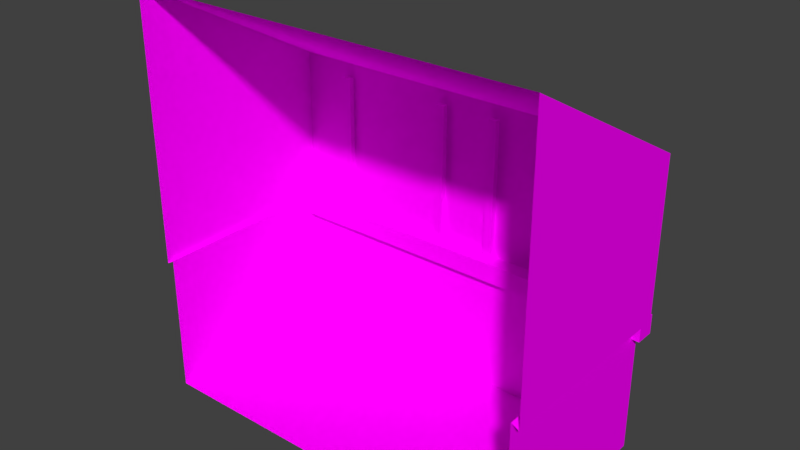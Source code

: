 # Source: building07.blend  (saved by Blender 2.77.0; exported with 4.5.12 LTS)
import bpy
from mathutils import Matrix  # noqa: F401  (used for matrix-valued properties, if any)

bpy.ops.wm.read_factory_settings(use_empty=True)
scene = bpy.context.scene
scene.name = 'Scene'

# ---- collections
col_collection_1 = bpy.data.collections.new('Collection 1'); scene.collection.children.link(col_collection_1)

# ---- images (referenced by path relative to the original .blend; pixels are not part of the script)
import os
ASSET_DIR = os.environ.get("B2B_ASSET_DIR", "")  # directory of the original .blend (textures are referenced by path, not embedded)
HERE = os.path.dirname(os.path.abspath(__file__))  # packed textures are extracted next to this script under _unpacked/

def load_image(name, relpath, width, height, colorspace="sRGB"):
    """Load a texture the original file referenced (path relative to the .blend, or extracted next to this script)."""
    p = next((c for c in (os.path.join(HERE, relpath), os.path.join(ASSET_DIR, relpath)) if relpath and os.path.exists(c)), "")
    if p:
        img = bpy.data.images.load(p, check_existing=True)
        img.name = name
    else:  # same state as the original file: an image datablock whose file is absent (Cycles renders it pink)
        img = bpy.data.images.new(name, width, height)
        img.source = "FILE"
        img.filepath = "//" + (relpath or name)
    img.colorspace_settings.name = colorspace
    return img
img_colorpalette_jpg = load_image('colorPalette.jpg', 'colorPalette.jpg', 1024, 1024, 'sRGB')

# ---- materials (node trees are filled in below, after node groups)
mat_material = bpy.data.materials.new('Material')
mat_material.alpha_threshold = 0.0
mat_material.roughness = 0.5
mat_material.line_color = (0.0, 0.0, 0.0, 1.0)

# ---- material node trees
mat_material.use_nodes = True; mat_material.node_tree.nodes.clear()
_N = mat_material.node_tree.nodes; _L = mat_material.node_tree.links
n0 = _N.new('ShaderNodeOutputMaterial'); n0.name = 'Material Output'; n0.location = (300, 300)
n1 = _N.new('ShaderNodeBsdfDiffuse'); n1.name = 'Diffuse BSDF'; n1.location = (10, 300)
n2 = _N.new('ShaderNodeTexImage'); n2.name = 'Image Texture'; n2.location = (228, 132)
n2.width = 140
n2.image = img_colorpalette_jpg
n3 = _N.new('ShaderNodeTexCoord'); n3.name = 'Texture Coordinate'; n3.location = (-183, 230)
_L.new(n1.outputs[0], n0.inputs[0])
_L.new(n3.outputs[2], n2.inputs[0])
_L.new(n2.outputs[0], n1.inputs[0])
n0.is_active_output = True

# ---- world
world_world = bpy.data.worlds.new('World'); scene.world = world_world
world_world.color = (0.05088, 0.05088, 0.05088)
world_world.use_sun_shadow = False
world_world.sun_shadow_jitter_overblur = 0.0
world_world.cycles.sampling_method = 'MANUAL'

# ---- meshes
me_cube = bpy.data.meshes.new('Cube')
me_cube.from_pydata([(3.306, 3.306, 0.0102), (3.306, 3.306, 2.388), (2.414, 3.502, 4.78), (2.414, 3.502, 2.362), (2.414, 3.344, 4.78), (2.414, 3.344, 2.362), (3.433, 3.486, 2.401), (3.433, 3.486, 2.071), (3.433, 3.156, 2.401), (3.433, 3.156, 2.071), (3.306, 0.0, 0.0102), (3.306, -1.669e-06, 2.388), (3.437, -1.715e-06, 2.315), (3.437, 3.437, 2.315), (3.437, -1.715e-06, 4.767), (3.437, 3.437, 4.767), (3.437, -1.715e-06, 6.881), (3.437, 3.437, 5.018), (2.572, 3.344, 2.362), (2.572, 3.344, 4.78), (2.572, 3.502, 2.362), (2.572, 3.502, 4.78), (0.4257, 3.502, 4.78), (0.4257, 3.502, 2.362), (0.4257, 3.344, 4.78), (0.4257, 3.344, 2.362), (0.584, 3.344, 2.362), (0.584, 3.344, 4.78), (0.584, 3.502, 2.362), (0.584, 3.502, 4.78), (2.397, 3.335, 2.303), (2.397, 3.335, 1.505), (2.397, 3.518, 2.303), (2.397, 3.518, 1.505), (2.58, 3.335, 2.303), (2.58, 3.335, 1.505), (2.58, 3.518, 2.303), (2.58, 3.518, 1.505), (1.555, 3.335, 2.303), (1.555, 3.335, 1.505), (1.555, 3.518, 2.303), (1.555, 3.518, 1.505), (1.739, 3.335, 2.303), (1.739, 3.335, 1.505), (1.739, 3.518, 2.303), (1.739, 3.518, 1.505), (7.153e-07, 3.306, 0.0102), (1.192e-06, 3.306, 2.388), (2.384e-07, 5.96e-07, 0.0102), (1.192e-06, 3.437, 2.315), (1.192e-06, 3.437, 4.767), (1.192e-06, 3.437, 5.018), (-2.384e-07, -4.753e-07, 6.881), (0.0, 3.156, 2.071), (0.0, 3.156, 2.401), (0.0, 3.486, 2.071), (0.0, 3.486, 2.401)], [], [(2, 21, 20, 3), (4, 2, 3, 5), (53, 55, 7, 9), (6, 8, 9, 7), (56, 6, 7, 55), (11, 1, 13, 12), (0, 1, 11, 10), (12, 13, 15, 14), (14, 15, 17, 16), (21, 19, 18, 20), (19, 4, 5, 18), (5, 3, 20, 18), (19, 21, 2, 4), (22, 29, 28, 23), (24, 22, 23, 25), (29, 27, 26, 28), (27, 24, 25, 26), (25, 23, 28, 26), (27, 29, 22, 24), (32, 30, 34, 36), (37, 35, 31, 33), (32, 36, 37, 33), (30, 32, 33, 31), (34, 30, 31, 35), (36, 34, 35, 37), (40, 38, 42, 44), (45, 43, 39, 41), (40, 44, 45, 41), (38, 40, 41, 39), (42, 38, 39, 43), (44, 42, 43, 45), (17, 51, 52, 16), (15, 50, 51, 17), (13, 49, 50, 15), (0, 10, 48, 46), (1, 47, 49, 13), (1, 0, 46, 47), (8, 54, 53, 9), (8, 6, 56, 54)])
me_cube.materials.append(mat_material)
me_cube.use_remesh_preserve_volume = False
me_cube.use_remesh_preserve_attributes = False
me_cube.use_mirror_vertex_groups = False
me_cube.update()

# ---- objects
ob_cube = bpy.data.objects.new('Cube', me_cube)

# ---- transforms, parenting, visibility, modifiers, constraints
ob_cube.location = (0.0, 0.0, 0.0)
ob_cube.lock_rotations_4d = False
ob_cube.empty_display_type = 'ARROWS'
ob_cube.lineart.crease_threshold = 0.0
_m = ob_cube.modifiers.new('Mirror', 'MIRROR')

# ---- collection membership
col_collection_1.objects.link(ob_cube)

# ---- scene / render settings (as saved in the file)
scene.frame_start = 1; scene.frame_end = 250; scene.frame_set(1)
scene.render.engine = 'CYCLES'
scene.render.resolution_percentage = 50
scene.render.dither_intensity = 0.0
scene.cycles.use_denoising = False
scene.cycles.samples = 128
scene.cycles.sampling_pattern = 'TABULATED_SOBOL'
scene.cycles.light_sampling_threshold = 0.0
scene.cycles.use_adaptive_sampling = False
scene.cycles.use_light_tree = False
scene.cycles.blur_glossy = 0.0
scene.cycles.sample_clamp_indirect = 0.0
scene.view_settings.view_transform = 'Standard'
bpy.context.view_layer.update()

# ---- added for rendering (the .blend has no active camera and no usable light): camera, sun
cam_auto = bpy.data.cameras.new('AutoCamera')
cam_auto.lens = 50.0
cam_auto.sensor_width = 36.0
cam_auto.clip_end = 1000.0
ob_auto_camera = bpy.data.objects.new('AutoCamera', cam_auto)
scene.collection.objects.link(ob_auto_camera)
ob_auto_camera.location = (9.56348, -9.71709, 11.0965)
ob_auto_camera.rotation_euler = (1.09748, -7.21219e-08, 0.694738)
scene.camera = ob_auto_camera
light_auto_sun = bpy.data.lights.new('AutoSun', 'SUN')
light_auto_sun.energy = 3.0
light_auto_sun.angle = 0.0523599
ob_auto_sun = bpy.data.objects.new('AutoSun', light_auto_sun)
scene.collection.objects.link(ob_auto_sun)
ob_auto_sun.rotation_euler = (0.872665, 0.174533, 0.523599)
bpy.context.view_layer.update()
